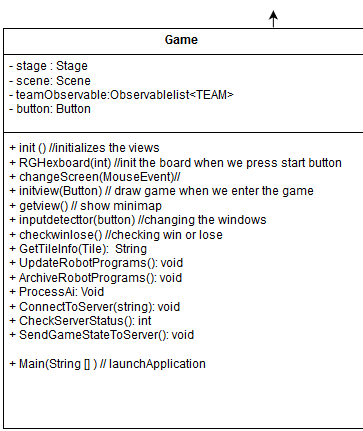

The diagram above was exported from draw.io. Its source (the exported page's mxGraphModel, read from the mxfile embedded in the PNG):
<mxGraphModel dx="2503" dy="1291" grid="1" gridSize="10" guides="1" tooltips="1" connect="1" arrows="1" fold="1" page="1" pageScale="1.5" pageWidth="826" pageHeight="1169" background="#ffffff" math="0" shadow="0">
  <root>
    <mxCell id="0" style=";html=1;" />
    <mxCell id="1" style=";html=1;" parent="0" />
    <mxCell id="2" style="edgeStyle=orthogonalEdgeStyle;rounded=0;html=1;exitX=0.75;exitY=0;jettySize=auto;orthogonalLoop=1;" edge="1" parent="1" source="1fb4a2c30cd9cedb-1">
      <mxGeometry relative="1" as="geometry">
        <mxPoint x="940" y="810.4285714285716" as="targetPoint" />
      </mxGeometry>
    </mxCell>
    <mxCell id="1fb4a2c30cd9cedb-1" value="Game" style="swimlane;html=1;fontStyle=1;align=center;verticalAlign=top;childLayout=stackLayout;horizontal=1;startSize=26;horizontalStack=0;resizeParent=1;resizeLast=0;collapsible=1;marginBottom=0;swimlaneFillColor=#ffffff;" parent="1" vertex="1">
      <mxGeometry x="670" y="830" width="360" height="400" as="geometry" />
    </mxCell>
    <mxCell id="1fb4a2c30cd9cedb-2" value="- stage : Stage&lt;div&gt;- scene: Scen&lt;span&gt;e&lt;/span&gt;&lt;/div&gt;&lt;div&gt;&lt;span&gt;- teamObservable:Observablelist&amp;lt;TEAM&amp;gt;&lt;/span&gt;&lt;/div&gt;&lt;div&gt;&lt;span&gt;- button: Button &amp;nbsp;&lt;/span&gt;&lt;/div&gt;" style="text;html=1;strokeColor=none;fillColor=none;align=left;verticalAlign=top;spacingLeft=4;spacingRight=4;whiteSpace=wrap;overflow=hidden;rotatable=0;points=[[0,0.5],[1,0.5]];portConstraint=eastwest;" parent="1fb4a2c30cd9cedb-1" vertex="1">
      <mxGeometry y="26" width="360" height="74" as="geometry" />
    </mxCell>
    <mxCell id="1fb4a2c30cd9cedb-3" value="" style="line;html=1;strokeWidth=1;fillColor=none;align=left;verticalAlign=middle;spacingTop=-1;spacingLeft=3;spacingRight=3;rotatable=0;labelPosition=right;points=[];portConstraint=eastwest;" parent="1fb4a2c30cd9cedb-1" vertex="1">
      <mxGeometry y="100" width="360" height="8" as="geometry" />
    </mxCell>
    <mxCell id="1fb4a2c30cd9cedb-4" value="&lt;div&gt;+ init () //initializes the views&lt;/div&gt;+ RGHexboard(int) //init the board when we press start button&lt;div&gt;+ changeScreen(MouseEvent)//&amp;nbsp;&lt;/div&gt;&lt;div&gt;+ initview(Button) // draw game when we enter the game&lt;/div&gt;&lt;div&gt;+ getview() // show minimap&lt;/div&gt;&lt;div&gt;+ inputdetecttor(button) //changing the windows&lt;/div&gt;&lt;div&gt;+ checkwinlose() //checking win or lose&lt;br&gt;+ GetTileInfo(Tile):&amp;nbsp; String&lt;br&gt;+ UpdateRobotPrograms(): void&lt;br&gt;+ ArchiveRobotPrograms(): void&lt;br&gt;+ ProcessAi: Void&lt;br&gt;+ ConnectToServer(string): void&lt;br&gt;+ CheckServerStatus(): int&lt;br&gt;+ SendGameStateToServer(): void&lt;br&gt;&lt;br&gt;&lt;/div&gt;&lt;div&gt;+ Main(String [] ) // launchApplication&lt;/div&gt;" style="text;html=1;strokeColor=none;fillColor=none;align=left;verticalAlign=top;spacingLeft=4;spacingRight=4;whiteSpace=wrap;overflow=hidden;rotatable=0;points=[[0,0.5],[1,0.5]];portConstraint=eastwest;" parent="1fb4a2c30cd9cedb-1" vertex="1">
      <mxGeometry y="108" width="360" height="292" as="geometry" />
    </mxCell>
  </root>
</mxGraphModel>